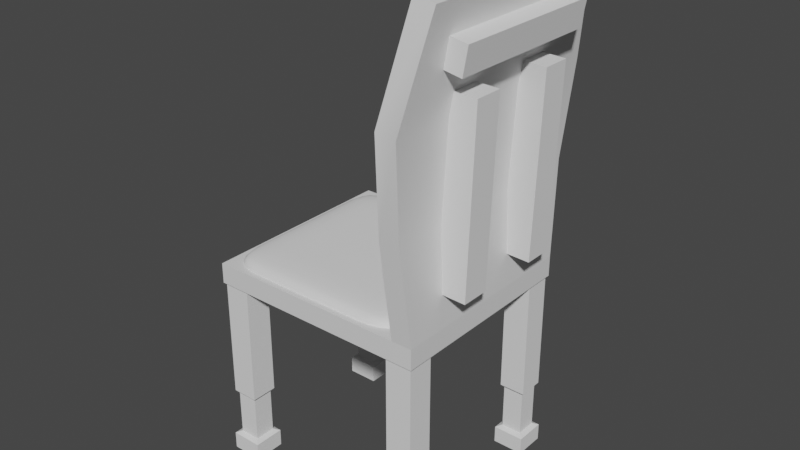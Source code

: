 # Source: chair1.blend  (saved by Blender 2.83.18; exported with 4.5.12 LTS)
import bpy
from mathutils import Matrix  # noqa: F401  (used for matrix-valued properties, if any)

bpy.ops.wm.read_factory_settings(use_empty=True)
scene = bpy.context.scene
scene.name = 'Scene'

# ---- collections
col_collection = bpy.data.collections.new('Collection'); scene.collection.children.link(col_collection)

# ---- materials (node trees are filled in below, after node groups)
mat_material = bpy.data.materials.new('Material')
mat_material.alpha_threshold = 0.0
mat_material.use_transparent_shadow = False
mat_material.line_color = (0.0, 0.0, 0.0, 1.0)

# ---- node groups
ng_auto_smooth = bpy.data.node_groups.new('Auto Smooth', 'GeometryNodeTree')
_s = ng_auto_smooth.interface.new_socket(name='Geometry', in_out='OUTPUT', socket_type='NodeSocketGeometry')
_s = ng_auto_smooth.interface.new_socket(name='Geometry', in_out='INPUT', socket_type='NodeSocketGeometry')
_s = ng_auto_smooth.interface.new_socket(name='Angle', in_out='INPUT', socket_type='NodeSocketFloat')
_s.subtype = 'ANGLE'
_s.min_value = 0.0
_s.max_value = 3.142
ng_auto_smooth.is_modifier = True
_N = ng_auto_smooth.nodes; _L = ng_auto_smooth.links
n0 = _N.new('NodeGroupOutput'); n0.name = 'Group Output'; n0.location = (480, -100)
n1 = _N.new('NodeGroupInput'); n1.name = 'Group Input'; n1.location = (-420, -300)
n2 = _N.new('NodeGroupInput'); n2.name = 'Group Input.001'; n2.location = (-60, -100)
n3 = _N.new('GeometryNodeSetShadeSmooth'); n3.name = 'Set Shade Smooth'; n3.location = (120, -100)
n3.domain = 'EDGE'
n4 = _N.new('GeometryNodeSetShadeSmooth'); n4.name = 'Set Shade Smooth.001'; n4.location = (300, -100)
n5 = _N.new('GeometryNodeInputMeshEdgeAngle'); n5.name = 'Edge Angle'; n5.location = (-420, -220)
n6 = _N.new('GeometryNodeInputEdgeSmooth'); n6.name = 'Is Edge Smooth'; n6.location = (-60, -160)
n7 = _N.new('GeometryNodeInputShadeSmooth'); n7.name = 'Is Face Smooth'; n7.location = (-240, -340)
n8 = _N.new('FunctionNodeBooleanMath'); n8.name = 'Boolean Math'; n8.location = (-60, -220)
n9 = _N.new('FunctionNodeCompare'); n9.name = 'Compare'; n9.location = (-240, -180)
n9.operation = 'LESS_EQUAL'
_L.new(n5.outputs[0], n9.inputs[0])
_L.new(n4.outputs[0], n0.inputs[0])
_L.new(n1.outputs[1], n9.inputs[1])
_L.new(n9.outputs[0], n8.inputs[0])
_L.new(n7.outputs[0], n8.inputs[1])
_L.new(n2.outputs[0], n3.inputs[0])
_L.new(n6.outputs[0], n3.inputs[1])
_L.new(n3.outputs[0], n4.inputs[0])
_L.new(n8.outputs[0], n3.inputs[2])
n0.is_active_output = True

# ---- material node trees
mat_material.use_nodes = True; mat_material.node_tree.nodes.clear()
_N = mat_material.node_tree.nodes; _L = mat_material.node_tree.links
n0 = _N.new('ShaderNodeOutputMaterial'); n0.name = 'Material Output'; n0.location = (300, 300)
n1 = _N.new('ShaderNodeBsdfPrincipled'); n1.name = 'Principled BSDF'; n1.location = (10, 300)
n1.distribution = 'GGX'
n1.subsurface_method = 'BURLEY'
n1.inputs[2].default_value = 0.4
n1.inputs[3].default_value = 1.45
n1.inputs[27].default_value = (0.0, 0.0, 0.0, 1.0)
n1.inputs[28].default_value = 1.0
_L.new(n1.outputs[0], n0.inputs[0])
n0.is_active_output = True

# ---- world
world_world = bpy.data.worlds.new('World'); scene.world = world_world
world_world.use_nodes = True; world_world.node_tree.nodes.clear()
_N = world_world.node_tree.nodes; _L = world_world.node_tree.links
n0 = _N.new('ShaderNodeOutputWorld'); n0.name = 'World Output'; n0.location = (300, 300)
n1 = _N.new('ShaderNodeBackground'); n1.name = 'Background'; n1.location = (10, 300)
n1.inputs[0].default_value = (0.05088, 0.05088, 0.05088, 1.0)
_L.new(n1.outputs[0], n0.inputs[0])
n0.is_active_output = True
world_world.color = (0.05088, 0.05088, 0.05088)
world_world.use_sun_shadow = False
world_world.sun_shadow_jitter_overblur = 0.0

# ---- meshes
me_cube = bpy.data.meshes.new('Cube')
me_cube.from_pydata([(1.0, 1.0, 1.0), (1.0, 1.0, -1.0), (1.0, -1.0, 1.0), (1.0, -1.0, -1.0), (-1.0, 1.0, 1.0), (-1.0, 1.0, -1.0), (-1.0, -1.0, 1.0), (-1.0, -1.0, -1.0), (-0.6548, 0.6548, -1.0), (-0.6548, -0.6548, -1.0), (0.8545, 0.6548, -1.0), (0.8545, -0.6548, -1.0), (-0.6548, 0.6548, -0.02048), (-0.6548, -0.6548, -0.02048), (0.8545, 0.6548, -0.02048), (0.8545, -0.6548, -0.02048), (1.2, 1.0, 1.0), (1.2, 1.0, -1.0), (1.2, -1.0, 1.0), (1.2, -1.0, -1.0)], [], [(0, 4, 6, 2), (3, 2, 6, 7), (7, 6, 4, 5), (3, 7, 9, 11), (2, 3, 19, 18), (5, 4, 0, 1), (10, 11, 15, 14), (7, 5, 8, 9), (1, 3, 11, 10), (5, 1, 10, 8), (12, 14, 15, 13), (8, 10, 14, 12), (11, 9, 13, 15), (9, 8, 12, 13), (17, 16, 18, 19), (1, 0, 16, 17), (3, 1, 17, 19)])
me_cube.polygons.foreach_set('use_smooth', [True] * 17)
_uv = me_cube.uv_layers.new(name='UVMap')
_uv.uv.foreach_set('vector', [0.625, 0.5, 0.875, 0.5, 0.875, 0.75, 0.625, 0.75, 0.375, 0.75, 0.625, 0.75, 0.625, 1.0, 0.375, 1.0, 0.375, 0.0, 0.625, 0.0, 0.625, 0.25, 0.375, 0.25, 0.375, 0.75, 0.375, 1.0, 0.375, 1.0, 0.375, 0.75, 0.625, 0.75, 0.375, 0.75, 0.375, 0.75, 0.625, 0.75, 0.375, 0.25, 0.625, 0.25, 0.625, 0.5, 0.375, 0.5, 0.375, 0.5, 0.375, 0.75, 0.375, 0.75, 0.375, 0.5, 0.375, 0.0, 0.375, 0.25, 0.375, 0.25, 0.375, 0.0, 0.375, 0.5, 0.375, 0.75, 0.375, 0.75, 0.375, 0.5, 0.375, 0.25, 0.375, 0.5, 0.375, 0.5, 0.375, 0.25, 0.125, 0.5, 0.375, 0.5, 0.375, 0.75, 0.125, 0.75, 0.375, 0.25, 0.375, 0.5, 0.375, 0.5, 0.375, 0.25, 0.375, 0.75, 0.375, 1.0, 0.375, 1.0, 0.375, 0.75, 0.375, 0.0, 0.375, 0.25, 0.375, 0.25, 0.375, 0.0, 0.375, 0.5, 0.625, 0.5, 0.625, 0.75, 0.375, 0.75, 0.375, 0.5, 0.625, 0.5, 0.625, 0.5, 0.375, 0.5, 0.375, 0.75, 0.375, 0.5, 0.375, 0.5, 0.375, 0.75])
me_cube.materials.append(mat_material)
me_cube.use_remesh_preserve_volume = False
me_cube.use_remesh_preserve_attributes = False
me_cube.use_mirror_vertex_groups = False
me_cube.update()
me_cube_001 = bpy.data.meshes.new('Cube.001')
me_cube_001.from_pydata([(-1.0, -1.0, -9.558), (-1.0, -1.0, 1.0), (-1.0, 1.0, -9.558), (-1.0, 1.0, 1.0), (1.0, -1.0, -9.558), (1.0, -1.0, 1.0), (1.0, 1.0, -9.558), (1.0, 1.0, 1.0), (-0.7948, -0.7948, -9.811), (-0.7948, 0.7948, -9.811), (0.7948, -0.7948, -9.811), (0.7948, 0.7948, -9.811), (-0.7948, -0.7948, -9.811), (-0.7948, 0.7948, -9.811), (0.7948, -0.7948, -9.811), (0.7948, 0.7948, -9.811), (-0.7948, -0.7948, -13.25), (-0.7948, 0.7948, -13.25), (0.7948, -0.7948, -13.25), (0.7948, 0.7948, -13.25), (-1.184, -1.184, -13.44), (-1.184, 1.184, -13.44), (1.184, -1.184, -13.44), (1.184, 1.184, -13.44), (-1.184, -1.184, -14.75), (-1.184, 1.184, -14.75), (1.184, -1.184, -14.75), (1.184, 1.184, -14.75)], [], [(0, 1, 3, 2), (2, 3, 7, 6), (6, 7, 5, 4), (4, 5, 1, 0), (2, 6, 11, 9), (7, 3, 1, 5), (10, 8, 12, 14), (0, 2, 9, 8), (6, 4, 10, 11), (4, 0, 8, 10), (15, 14, 18, 19), (9, 11, 15, 13), (11, 10, 14, 15), (8, 9, 13, 12), (19, 18, 22, 23), (12, 13, 17, 16), (14, 12, 16, 18), (13, 15, 19, 17), (22, 20, 24, 26), (16, 17, 21, 20), (18, 16, 20, 22), (17, 19, 23, 21), (25, 27, 26, 24), (21, 23, 27, 25), (23, 22, 26, 27), (20, 21, 25, 24)])
_uv = me_cube_001.uv_layers.new(name='UVMap')
_uv.uv.foreach_set('vector', [0.375, 0.0, 0.625, 0.0, 0.625, 0.25, 0.375, 0.25, 0.375, 0.25, 0.625, 0.25, 0.625, 0.5, 0.375, 0.5, 0.375, 0.5, 0.625, 0.5, 0.625, 0.75, 0.375, 0.75, 0.375, 0.75, 0.625, 0.75, 0.625, 1.0, 0.375, 1.0, 0.375, 0.25, 0.375, 0.5, 0.375, 0.5, 0.375, 0.25, 0.625, 0.5, 0.875, 0.5, 0.875, 0.75, 0.625, 0.75, 0.375, 0.75, 0.375, 1.0, 0.375, 1.0, 0.375, 0.75, 0.375, 0.0, 0.375, 0.25, 0.375, 0.25, 0.375, 0.0, 0.375, 0.5, 0.375, 0.75, 0.375, 0.75, 0.375, 0.5, 0.375, 0.75, 0.375, 1.0, 0.375, 1.0, 0.375, 0.75, 0.375, 0.5, 0.375, 0.75, 0.375, 0.75, 0.375, 0.5, 0.375, 0.25, 0.375, 0.5, 0.375, 0.5, 0.375, 0.25, 0.375, 0.5, 0.375, 0.75, 0.375, 0.75, 0.375, 0.5, 0.375, 0.0, 0.375, 0.25, 0.375, 0.25, 0.375, 0.0, 0.375, 0.5, 0.375, 0.75, 0.375, 0.75, 0.375, 0.5, 0.375, 0.0, 0.375, 0.25, 0.375, 0.25, 0.375, 0.0, 0.375, 0.75, 0.375, 1.0, 0.375, 1.0, 0.375, 0.75, 0.375, 0.25, 0.375, 0.5, 0.375, 0.5, 0.375, 0.25, 0.375, 0.75, 0.375, 1.0, 0.375, 1.0, 0.375, 0.75, 0.375, 0.0, 0.375, 0.25, 0.375, 0.25, 0.375, 0.0, 0.375, 0.75, 0.375, 1.0, 0.375, 1.0, 0.375, 0.75, 0.375, 0.25, 0.375, 0.5, 0.375, 0.5, 0.375, 0.25, 0.125, 0.5, 0.375, 0.5, 0.375, 0.75, 0.125, 0.75, 0.375, 0.25, 0.375, 0.5, 0.375, 0.5, 0.375, 0.25, 0.375, 0.5, 0.375, 0.75, 0.375, 0.75, 0.375, 0.5, 0.375, 0.0, 0.375, 0.25, 0.375, 0.25, 0.375, 0.0])
me_cube_001.use_remesh_fix_poles = True
me_cube_001.use_remesh_preserve_attributes = False
me_cube_001.use_mirror_vertex_groups = False
me_cube_001.update()
me_cube_002 = bpy.data.meshes.new('Cube.002')
me_cube_002.from_pydata([(-1.0, -1.0, -9.558), (-1.0, -1.0, 1.0), (-1.0, 1.0, -9.558), (-1.0, 1.0, 1.0), (1.0, -1.0, -9.558), (1.0, -1.0, 1.0), (1.0, 1.0, -9.558), (1.0, 1.0, 1.0), (-0.7948, -0.7948, -9.811), (-0.7948, 0.7948, -9.811), (0.7948, -0.7948, -9.811), (0.7948, 0.7948, -9.811), (-0.7948, -0.7948, -9.811), (-0.7948, 0.7948, -9.811), (0.7948, -0.7948, -9.811), (0.7948, 0.7948, -9.811), (-0.7948, -0.7948, -13.25), (-0.7948, 0.7948, -13.25), (0.7948, -0.7948, -13.25), (0.7948, 0.7948, -13.25), (-1.184, -1.184, -13.44), (-1.184, 1.184, -13.44), (1.184, -1.184, -13.44), (1.184, 1.184, -13.44), (-1.184, -1.184, -14.75), (-1.184, 1.184, -14.75), (1.184, -1.184, -14.75), (1.184, 1.184, -14.75)], [], [(0, 1, 3, 2), (2, 3, 7, 6), (6, 7, 5, 4), (4, 5, 1, 0), (2, 6, 11, 9), (7, 3, 1, 5), (10, 8, 12, 14), (0, 2, 9, 8), (6, 4, 10, 11), (4, 0, 8, 10), (15, 14, 18, 19), (9, 11, 15, 13), (11, 10, 14, 15), (8, 9, 13, 12), (19, 18, 22, 23), (12, 13, 17, 16), (14, 12, 16, 18), (13, 15, 19, 17), (22, 20, 24, 26), (16, 17, 21, 20), (18, 16, 20, 22), (17, 19, 23, 21), (25, 27, 26, 24), (21, 23, 27, 25), (23, 22, 26, 27), (20, 21, 25, 24)])
_uv = me_cube_002.uv_layers.new(name='UVMap')
_uv.uv.foreach_set('vector', [0.375, 0.0, 0.625, 0.0, 0.625, 0.25, 0.375, 0.25, 0.375, 0.25, 0.625, 0.25, 0.625, 0.5, 0.375, 0.5, 0.375, 0.5, 0.625, 0.5, 0.625, 0.75, 0.375, 0.75, 0.375, 0.75, 0.625, 0.75, 0.625, 1.0, 0.375, 1.0, 0.375, 0.25, 0.375, 0.5, 0.375, 0.5, 0.375, 0.25, 0.625, 0.5, 0.875, 0.5, 0.875, 0.75, 0.625, 0.75, 0.375, 0.75, 0.375, 1.0, 0.375, 1.0, 0.375, 0.75, 0.375, 0.0, 0.375, 0.25, 0.375, 0.25, 0.375, 0.0, 0.375, 0.5, 0.375, 0.75, 0.375, 0.75, 0.375, 0.5, 0.375, 0.75, 0.375, 1.0, 0.375, 1.0, 0.375, 0.75, 0.375, 0.5, 0.375, 0.75, 0.375, 0.75, 0.375, 0.5, 0.375, 0.25, 0.375, 0.5, 0.375, 0.5, 0.375, 0.25, 0.375, 0.5, 0.375, 0.75, 0.375, 0.75, 0.375, 0.5, 0.375, 0.0, 0.375, 0.25, 0.375, 0.25, 0.375, 0.0, 0.375, 0.5, 0.375, 0.75, 0.375, 0.75, 0.375, 0.5, 0.375, 0.0, 0.375, 0.25, 0.375, 0.25, 0.375, 0.0, 0.375, 0.75, 0.375, 1.0, 0.375, 1.0, 0.375, 0.75, 0.375, 0.25, 0.375, 0.5, 0.375, 0.5, 0.375, 0.25, 0.375, 0.75, 0.375, 1.0, 0.375, 1.0, 0.375, 0.75, 0.375, 0.0, 0.375, 0.25, 0.375, 0.25, 0.375, 0.0, 0.375, 0.75, 0.375, 1.0, 0.375, 1.0, 0.375, 0.75, 0.375, 0.25, 0.375, 0.5, 0.375, 0.5, 0.375, 0.25, 0.125, 0.5, 0.375, 0.5, 0.375, 0.75, 0.125, 0.75, 0.375, 0.25, 0.375, 0.5, 0.375, 0.5, 0.375, 0.25, 0.375, 0.5, 0.375, 0.75, 0.375, 0.75, 0.375, 0.5, 0.375, 0.0, 0.375, 0.25, 0.375, 0.25, 0.375, 0.0])
me_cube_002.use_remesh_fix_poles = True
me_cube_002.use_remesh_preserve_attributes = False
me_cube_002.use_mirror_vertex_groups = False
me_cube_002.update()
me_cube_003 = bpy.data.meshes.new('Cube.003')
me_cube_003.from_pydata([(-1.0, -1.0, -9.558), (-1.0, -1.0, 1.0), (-1.0, 1.0, -9.558), (-1.0, 1.0, 1.0), (1.0, -1.0, -9.558), (1.0, -1.0, 1.0), (1.0, 1.0, -9.558), (1.0, 1.0, 1.0), (-0.7948, -0.7948, -9.811), (-0.7948, 0.7948, -9.811), (0.7948, -0.7948, -9.811), (0.7948, 0.7948, -9.811), (-0.7948, -0.7948, -9.811), (-0.7948, 0.7948, -9.811), (0.7948, -0.7948, -9.811), (0.7948, 0.7948, -9.811), (-0.7948, -0.7948, -13.25), (-0.7948, 0.7948, -13.25), (0.7948, -0.7948, -13.25), (0.7948, 0.7948, -13.25), (-1.184, -1.184, -13.44), (-1.184, 1.184, -13.44), (1.184, -1.184, -13.44), (1.184, 1.184, -13.44), (-1.184, -1.184, -14.75), (-1.184, 1.184, -14.75), (1.184, -1.184, -14.75), (1.184, 1.184, -14.75)], [], [(0, 1, 3, 2), (2, 3, 7, 6), (6, 7, 5, 4), (4, 5, 1, 0), (2, 6, 11, 9), (7, 3, 1, 5), (10, 8, 12, 14), (0, 2, 9, 8), (6, 4, 10, 11), (4, 0, 8, 10), (15, 14, 18, 19), (9, 11, 15, 13), (11, 10, 14, 15), (8, 9, 13, 12), (19, 18, 22, 23), (12, 13, 17, 16), (14, 12, 16, 18), (13, 15, 19, 17), (22, 20, 24, 26), (16, 17, 21, 20), (18, 16, 20, 22), (17, 19, 23, 21), (25, 27, 26, 24), (21, 23, 27, 25), (23, 22, 26, 27), (20, 21, 25, 24)])
_uv = me_cube_003.uv_layers.new(name='UVMap')
_uv.uv.foreach_set('vector', [0.375, 0.0, 0.625, 0.0, 0.625, 0.25, 0.375, 0.25, 0.375, 0.25, 0.625, 0.25, 0.625, 0.5, 0.375, 0.5, 0.375, 0.5, 0.625, 0.5, 0.625, 0.75, 0.375, 0.75, 0.375, 0.75, 0.625, 0.75, 0.625, 1.0, 0.375, 1.0, 0.375, 0.25, 0.375, 0.5, 0.375, 0.5, 0.375, 0.25, 0.625, 0.5, 0.875, 0.5, 0.875, 0.75, 0.625, 0.75, 0.375, 0.75, 0.375, 1.0, 0.375, 1.0, 0.375, 0.75, 0.375, 0.0, 0.375, 0.25, 0.375, 0.25, 0.375, 0.0, 0.375, 0.5, 0.375, 0.75, 0.375, 0.75, 0.375, 0.5, 0.375, 0.75, 0.375, 1.0, 0.375, 1.0, 0.375, 0.75, 0.375, 0.5, 0.375, 0.75, 0.375, 0.75, 0.375, 0.5, 0.375, 0.25, 0.375, 0.5, 0.375, 0.5, 0.375, 0.25, 0.375, 0.5, 0.375, 0.75, 0.375, 0.75, 0.375, 0.5, 0.375, 0.0, 0.375, 0.25, 0.375, 0.25, 0.375, 0.0, 0.375, 0.5, 0.375, 0.75, 0.375, 0.75, 0.375, 0.5, 0.375, 0.0, 0.375, 0.25, 0.375, 0.25, 0.375, 0.0, 0.375, 0.75, 0.375, 1.0, 0.375, 1.0, 0.375, 0.75, 0.375, 0.25, 0.375, 0.5, 0.375, 0.5, 0.375, 0.25, 0.375, 0.75, 0.375, 1.0, 0.375, 1.0, 0.375, 0.75, 0.375, 0.0, 0.375, 0.25, 0.375, 0.25, 0.375, 0.0, 0.375, 0.75, 0.375, 1.0, 0.375, 1.0, 0.375, 0.75, 0.375, 0.25, 0.375, 0.5, 0.375, 0.5, 0.375, 0.25, 0.125, 0.5, 0.375, 0.5, 0.375, 0.75, 0.125, 0.75, 0.375, 0.25, 0.375, 0.5, 0.375, 0.5, 0.375, 0.25, 0.375, 0.5, 0.375, 0.75, 0.375, 0.75, 0.375, 0.5, 0.375, 0.0, 0.375, 0.25, 0.375, 0.25, 0.375, 0.0])
me_cube_003.use_remesh_fix_poles = True
me_cube_003.use_remesh_preserve_attributes = False
me_cube_003.use_mirror_vertex_groups = False
me_cube_003.update()
me_cube_004 = bpy.data.meshes.new('Cube.004')
me_cube_004.from_pydata([(-1.0, -1.0, -9.558), (-1.0, -1.0, 1.0), (-1.0, 1.0, -9.558), (-1.0, 1.0, 1.0), (1.0, -1.0, -9.558), (1.0, -1.0, 1.0), (1.0, 1.0, -9.558), (1.0, 1.0, 1.0), (-0.7948, -0.7948, -9.811), (-0.7948, 0.7948, -9.811), (0.7948, -0.7948, -9.811), (0.7948, 0.7948, -9.811), (-0.7948, -0.7948, -9.811), (-0.7948, 0.7948, -9.811), (0.7948, -0.7948, -9.811), (0.7948, 0.7948, -9.811), (-0.7948, -0.7948, -13.25), (-0.7948, 0.7948, -13.25), (0.7948, -0.7948, -13.25), (0.7948, 0.7948, -13.25), (-1.184, -1.184, -13.44), (-1.184, 1.184, -13.44), (1.184, -1.184, -13.44), (1.184, 1.184, -13.44), (-1.184, -1.184, -14.75), (-1.184, 1.184, -14.75), (1.184, -1.184, -14.75), (1.184, 1.184, -14.75)], [], [(0, 1, 3, 2), (2, 3, 7, 6), (6, 7, 5, 4), (4, 5, 1, 0), (2, 6, 11, 9), (7, 3, 1, 5), (10, 8, 12, 14), (0, 2, 9, 8), (6, 4, 10, 11), (4, 0, 8, 10), (15, 14, 18, 19), (9, 11, 15, 13), (11, 10, 14, 15), (8, 9, 13, 12), (19, 18, 22, 23), (12, 13, 17, 16), (14, 12, 16, 18), (13, 15, 19, 17), (22, 20, 24, 26), (16, 17, 21, 20), (18, 16, 20, 22), (17, 19, 23, 21), (25, 27, 26, 24), (21, 23, 27, 25), (23, 22, 26, 27), (20, 21, 25, 24)])
_uv = me_cube_004.uv_layers.new(name='UVMap')
_uv.uv.foreach_set('vector', [0.375, 0.0, 0.625, 0.0, 0.625, 0.25, 0.375, 0.25, 0.375, 0.25, 0.625, 0.25, 0.625, 0.5, 0.375, 0.5, 0.375, 0.5, 0.625, 0.5, 0.625, 0.75, 0.375, 0.75, 0.375, 0.75, 0.625, 0.75, 0.625, 1.0, 0.375, 1.0, 0.375, 0.25, 0.375, 0.5, 0.375, 0.5, 0.375, 0.25, 0.625, 0.5, 0.875, 0.5, 0.875, 0.75, 0.625, 0.75, 0.375, 0.75, 0.375, 1.0, 0.375, 1.0, 0.375, 0.75, 0.375, 0.0, 0.375, 0.25, 0.375, 0.25, 0.375, 0.0, 0.375, 0.5, 0.375, 0.75, 0.375, 0.75, 0.375, 0.5, 0.375, 0.75, 0.375, 1.0, 0.375, 1.0, 0.375, 0.75, 0.375, 0.5, 0.375, 0.75, 0.375, 0.75, 0.375, 0.5, 0.375, 0.25, 0.375, 0.5, 0.375, 0.5, 0.375, 0.25, 0.375, 0.5, 0.375, 0.75, 0.375, 0.75, 0.375, 0.5, 0.375, 0.0, 0.375, 0.25, 0.375, 0.25, 0.375, 0.0, 0.375, 0.5, 0.375, 0.75, 0.375, 0.75, 0.375, 0.5, 0.375, 0.0, 0.375, 0.25, 0.375, 0.25, 0.375, 0.0, 0.375, 0.75, 0.375, 1.0, 0.375, 1.0, 0.375, 0.75, 0.375, 0.25, 0.375, 0.5, 0.375, 0.5, 0.375, 0.25, 0.375, 0.75, 0.375, 1.0, 0.375, 1.0, 0.375, 0.75, 0.375, 0.0, 0.375, 0.25, 0.375, 0.25, 0.375, 0.0, 0.375, 0.75, 0.375, 1.0, 0.375, 1.0, 0.375, 0.75, 0.375, 0.25, 0.375, 0.5, 0.375, 0.5, 0.375, 0.25, 0.125, 0.5, 0.375, 0.5, 0.375, 0.75, 0.125, 0.75, 0.375, 0.25, 0.375, 0.5, 0.375, 0.5, 0.375, 0.25, 0.375, 0.5, 0.375, 0.75, 0.375, 0.75, 0.375, 0.5, 0.375, 0.0, 0.375, 0.25, 0.375, 0.25, 0.375, 0.0])
me_cube_004.use_remesh_fix_poles = True
me_cube_004.use_remesh_preserve_attributes = False
me_cube_004.use_mirror_vertex_groups = False
me_cube_004.update()
me_cube_005 = bpy.data.meshes.new('Cube.005')
me_cube_005.from_pydata([(-1.0, -1.0, 1.0), (-1.0, 1.0, 1.0), (1.0, -1.0, 1.0), (1.0, 1.0, 1.0), (-1.0, 0.0, 1.0), (1.0, 0.0, 1.0), (0.0, 1.0, 1.0), (0.0, -1.0, 1.0), (0.0, 0.0, 1.0), (-1.0, 0.5, 1.0), (1.0, 0.5, 1.0), (0.0, 0.5, 1.0), (1.0, -0.4986, 1.0), (-1.0, -0.4986, 1.0), (0.0, -0.4986, 1.0), (0.5, 1.0, 1.0), (0.5, 0.0, 1.0), (0.5, -1.0, 1.0), (0.5, 0.5, 1.0), (0.5, -0.4986, 1.0), (-0.5044, -1.0, 1.0), (-0.5044, 1.0, 1.0), (-0.5044, 0.0, 1.0), (-0.5044, 0.5, 1.0), (-0.5044, -0.4986, 1.0), (-1.0, -1.0, 0.0), (-1.0, 1.0, 0.0), (1.0, 1.0, 0.0), (1.0, -1.0, 0.0), (1.0, 0.0, 0.0), (-1.0, 0.0, 0.0), (0.0, -1.0, 0.0), (0.0, 1.0, 0.0), (1.0, 0.5, 0.0), (-1.0, 0.5, 0.0), (-1.0, -0.4986, 0.0), (1.0, -0.4986, 0.0), (0.5, -1.0, 0.0), (0.5, 1.0, 0.0), (-0.5044, 1.0, 0.0), (-0.5044, -1.0, 0.0)], [], [(34, 9, 1, 26), (38, 15, 3, 27), (36, 12, 2, 28), (40, 20, 0, 25), (24, 13, 0, 20), (23, 9, 4, 22), (33, 10, 5, 29), (35, 13, 4, 30), (18, 11, 8, 16), (19, 14, 7, 17), (37, 17, 7, 31), (39, 21, 6, 32), (15, 6, 11, 18), (27, 3, 10, 33), (21, 1, 9, 23), (30, 4, 9, 34), (16, 8, 14, 19), (25, 0, 13, 35), (22, 4, 13, 24), (29, 5, 12, 36), (5, 16, 19, 12), (3, 15, 18, 10), (28, 2, 17, 37), (12, 19, 17, 2), (10, 18, 16, 5), (32, 6, 15, 38), (8, 22, 24, 14), (6, 21, 23, 11), (26, 1, 21, 39), (11, 23, 22, 8), (14, 24, 20, 7), (31, 7, 20, 40)])
me_cube_005.polygons.foreach_set('use_smooth', [True] * 32)
_uv = me_cube_005.uv_layers.new(name='UVMap')
_uv.uv.foreach_set('vector', [0.5, 0.1875, 0.625, 0.1875, 0.625, 0.25, 0.5, 0.25, 0.5, 0.4375, 0.625, 0.4375, 0.625, 0.5, 0.5, 0.5, 0.5, 0.6873, 0.625, 0.6873, 0.625, 0.75, 0.5, 0.75, 0.5, 0.9381, 0.625, 0.9381, 0.625, 1.0, 0.5, 1.0, 0.8131, 0.6873, 0.875, 0.6873, 0.875, 0.75, 0.8131, 0.75, 0.8131, 0.5625, 0.875, 0.5625, 0.875, 0.625, 0.8131, 0.625, 0.5, 0.5625, 0.625, 0.5625, 0.625, 0.625, 0.5, 0.625, 0.5, 0.06268, 0.625, 0.06268, 0.625, 0.125, 0.5, 0.125, 0.6875, 0.5625, 0.75, 0.5625, 0.75, 0.625, 0.6875, 0.625, 0.6875, 0.6873, 0.75, 0.6873, 0.75, 0.75, 0.6875, 0.75, 0.5, 0.8125, 0.625, 0.8125, 0.625, 0.875, 0.5, 0.875, 0.5, 0.3119, 0.625, 0.3119, 0.625, 0.375, 0.5, 0.375, 0.6875, 0.5, 0.75, 0.5, 0.75, 0.5625, 0.6875, 0.5625, 0.5, 0.5, 0.625, 0.5, 0.625, 0.5625, 0.5, 0.5625, 0.8131, 0.5, 0.875, 0.5, 0.875, 0.5625, 0.8131, 0.5625, 0.5, 0.125, 0.625, 0.125, 0.625, 0.1875, 0.5, 0.1875, 0.6875, 0.625, 0.75, 0.625, 0.75, 0.6873, 0.6875, 0.6873, 0.5, 0.0, 0.625, 0.0, 0.625, 0.06268, 0.5, 0.06268, 0.8131, 0.625, 0.875, 0.625, 0.875, 0.6873, 0.8131, 0.6873, 0.5, 0.625, 0.625, 0.625, 0.625, 0.6873, 0.5, 0.6873, 0.625, 0.625, 0.6875, 0.625, 0.6875, 0.6873, 0.625, 0.6873, 0.625, 0.5, 0.6875, 0.5, 0.6875, 0.5625, 0.625, 0.5625, 0.5, 0.75, 0.625, 0.75, 0.625, 0.8125, 0.5, 0.8125, 0.625, 0.6873, 0.6875, 0.6873, 0.6875, 0.75, 0.625, 0.75, 0.625, 0.5625, 0.6875, 0.5625, 0.6875, 0.625, 0.625, 0.625, 0.5, 0.375, 0.625, 0.375, 0.625, 0.4375, 0.5, 0.4375, 0.75, 0.625, 0.8131, 0.625, 0.8131, 0.6873, 0.75, 0.6873, 0.75, 0.5, 0.8131, 0.5, 0.8131, 0.5625, 0.75, 0.5625, 0.5, 0.25, 0.625, 0.25, 0.625, 0.3119, 0.5, 0.3119, 0.75, 0.5625, 0.8131, 0.5625, 0.8131, 0.625, 0.75, 0.625, 0.75, 0.6873, 0.8131, 0.6873, 0.8131, 0.75, 0.75, 0.75, 0.5, 0.875, 0.625, 0.875, 0.625, 0.9381, 0.5, 0.9381])
me_cube_005.use_remesh_fix_poles = True
me_cube_005.use_remesh_preserve_attributes = False
me_cube_005.use_mirror_vertex_groups = False
me_cube_005.update()
me_cube_006 = bpy.data.meshes.new('Cube.006')
me_cube_006.from_pydata([(-1.265, 0.4027, -16.63), (-1.265, 0.4027, -3.411), (-1.265, 0.7591, -16.63), (-1.265, 0.7591, -3.411), (1.265, 0.4027, -16.63), (1.265, 0.4027, -3.411), (1.265, 0.7591, -16.63), (1.265, 0.7591, -3.411), (-1.265, -0.7591, -16.63), (-1.265, -0.7591, -3.411), (-1.265, -0.4027, -16.63), (-1.265, -0.4027, -3.411), (1.265, -0.7591, -16.63), (1.265, -0.7591, -3.411), (1.265, -0.4027, -16.63), (1.265, -0.4027, -3.411)], [], [(0, 1, 3, 2), (2, 3, 7, 6), (6, 7, 5, 4), (4, 5, 1, 0), (2, 6, 4, 0), (7, 3, 1, 5), (8, 9, 11, 10), (10, 11, 15, 14), (14, 15, 13, 12), (12, 13, 9, 8), (10, 14, 12, 8), (15, 11, 9, 13)])
_uv = me_cube_006.uv_layers.new(name='UVMap')
_uv.uv.foreach_set('vector', [0.375, 0.0, 0.625, 0.0, 0.625, 0.25, 0.375, 0.25, 0.375, 0.25, 0.625, 0.25, 0.625, 0.5, 0.375, 0.5, 0.375, 0.5, 0.625, 0.5, 0.625, 0.75, 0.375, 0.75, 0.375, 0.75, 0.625, 0.75, 0.625, 1.0, 0.375, 1.0, 0.125, 0.5, 0.375, 0.5, 0.375, 0.75, 0.125, 0.75, 0.625, 0.5, 0.875, 0.5, 0.875, 0.75, 0.625, 0.75, 0.375, 0.0, 0.625, 0.0, 0.625, 0.25, 0.375, 0.25, 0.375, 0.25, 0.625, 0.25, 0.625, 0.5, 0.375, 0.5, 0.375, 0.5, 0.625, 0.5, 0.625, 0.75, 0.375, 0.75, 0.375, 0.75, 0.625, 0.75, 0.625, 1.0, 0.375, 1.0, 0.125, 0.5, 0.375, 0.5, 0.375, 0.75, 0.125, 0.75, 0.625, 0.5, 0.875, 0.5, 0.875, 0.75, 0.625, 0.75])
me_cube_006.use_remesh_fix_poles = True
me_cube_006.use_remesh_preserve_attributes = False
me_cube_006.use_mirror_vertex_groups = False
me_cube_006.update()
me_cube_009 = bpy.data.meshes.new('Cube.009')
me_cube_009.from_pydata([(-1.0, -1.0, -1.0), (-1.0, -1.0, 1.0), (-1.0, 1.0, -1.0), (-1.0, 1.0, 1.0), (1.0, -1.0, -1.0), (1.0, -1.0, 1.0), (1.0, 1.0, -1.0), (1.0, 1.0, 1.0)], [], [(0, 1, 3, 2), (2, 3, 7, 6), (6, 7, 5, 4), (4, 5, 1, 0), (2, 6, 4, 0), (7, 3, 1, 5)])
_uv = me_cube_009.uv_layers.new(name='UVMap')
_uv.uv.foreach_set('vector', [0.375, 0.0, 0.625, 0.0, 0.625, 0.25, 0.375, 0.25, 0.375, 0.25, 0.625, 0.25, 0.625, 0.5, 0.375, 0.5, 0.375, 0.5, 0.625, 0.5, 0.625, 0.75, 0.375, 0.75, 0.375, 0.75, 0.625, 0.75, 0.625, 1.0, 0.375, 1.0, 0.125, 0.5, 0.375, 0.5, 0.375, 0.75, 0.125, 0.75, 0.625, 0.5, 0.875, 0.5, 0.875, 0.75, 0.625, 0.75])
me_cube_009.use_remesh_fix_poles = True
me_cube_009.use_remesh_preserve_attributes = False
me_cube_009.use_mirror_vertex_groups = False
me_cube_009.update()
me_cube_010 = bpy.data.meshes.new('Cube.010')
me_cube_010.from_pydata([(1.0, 1.0, 1.0), (1.0, -1.0, 1.0), (1.2, 1.0, 1.0), (1.2, -1.0, 1.0), (1.207, 1.0, 29.75), (1.207, -1.0, 29.75), (1.399, 1.0, 29.2), (1.399, -1.0, 29.2), (1.213, 1.197, 19.46), (1.213, -1.197, 19.46), (1.015, -1.197, 19.69), (1.015, 1.197, 19.69), (1.161, -1.098, 10.3), (0.9606, -1.098, 10.3), (0.9606, 1.098, 10.3), (1.161, 1.098, 10.3)], [], [(9, 8, 6, 7), (4, 5, 7, 6), (10, 9, 7, 5), (11, 10, 5, 4), (8, 11, 4, 6), (15, 14, 11, 8), (14, 13, 10, 11), (13, 12, 9, 10), (12, 15, 8, 9), (3, 2, 15, 12), (1, 3, 12, 13), (0, 1, 13, 14), (2, 0, 14, 15)])
me_cube_010.polygons.foreach_set('use_smooth', [True] * 13)
_uv = me_cube_010.uv_layers.new(name='UVMap')
_uv.uv.foreach_set('vector', [0.625, 0.75, 0.625, 0.5, 0.625, 0.5, 0.625, 0.75, 0.625, 0.5, 0.625, 0.75, 0.625, 0.75, 0.625, 0.5, 0.625, 0.75, 0.625, 0.75, 0.625, 0.75, 0.625, 0.75, 0.625, 0.5, 0.625, 0.75, 0.625, 0.75, 0.625, 0.5, 0.625, 0.5, 0.625, 0.5, 0.625, 0.5, 0.625, 0.5, 0.625, 0.5, 0.625, 0.5, 0.625, 0.5, 0.625, 0.5, 0.625, 0.5, 0.625, 0.75, 0.625, 0.75, 0.625, 0.5, 0.625, 0.75, 0.625, 0.75, 0.625, 0.75, 0.625, 0.75, 0.625, 0.75, 0.625, 0.5, 0.625, 0.5, 0.625, 0.75, 0.625, 0.75, 0.625, 0.5, 0.625, 0.5, 0.625, 0.75, 0.625, 0.75, 0.625, 0.75, 0.625, 0.75, 0.625, 0.75, 0.625, 0.5, 0.625, 0.75, 0.625, 0.75, 0.625, 0.5, 0.625, 0.5, 0.625, 0.5, 0.625, 0.5, 0.625, 0.5])
me_cube_010.materials.append(mat_material)
me_cube_010.use_remesh_preserve_volume = False
me_cube_010.use_remesh_preserve_attributes = False
me_cube_010.use_mirror_vertex_groups = False
me_cube_010.update()

# ---- objects
ob_cube = bpy.data.objects.new('Cube', me_cube)
ob_cube_001 = bpy.data.objects.new('Cube.001', me_cube_001)
ob_cube_002 = bpy.data.objects.new('Cube.002', me_cube_002)
ob_cube_003 = bpy.data.objects.new('Cube.003', me_cube_003)
ob_cube_004 = bpy.data.objects.new('Cube.004', me_cube_004)
ob_cube_005 = bpy.data.objects.new('Cube.005', me_cube_005)
ob_cube_006 = bpy.data.objects.new('Cube.006', me_cube_006)
ob_cube_007 = bpy.data.objects.new('Cube.007', me_cube_009)
ob_cube_008 = bpy.data.objects.new('Cube.008', me_cube_010)

# ---- transforms, parenting, visibility, modifiers, constraints
ob_cube.location = (0.0, 0.0, 0.0)
ob_cube.scale = (1.0, 1.0, 0.1)
ob_cube.lock_rotations_4d = False
ob_cube.empty_display_type = 'ARROWS'
ob_cube.lineart.crease_threshold = 0.0
_m = ob_cube.modifiers.new('Boolean', 'BOOLEAN')
_m.object = ob_cube_006
_m.solver = 'FAST'
_m = ob_cube.modifiers.new('Boolean.001', 'BOOLEAN')
_m.object = ob_cube_007
_m.solver = 'FAST'
_m = ob_cube.modifiers.new('Auto Smooth', 'NODES')
_m.node_group = ng_auto_smooth
_gi = [s.identifier for s in ng_auto_smooth.interface.items_tree if s.item_type == 'SOCKET' and s.in_out == 'INPUT']
_m[_gi[1]] = 0.2182  # Angle
ob_cube_001.location = (1.05, -0.85, -0.05)
ob_cube_001.scale = (0.1298, 0.1298, 0.1298)
ob_cube_001.lineart.crease_threshold = 0.0
ob_cube_002.location = (-0.85, -0.85, -0.05)
ob_cube_002.scale = (0.1298, 0.1298, 0.1298)
ob_cube_002.lineart.crease_threshold = 0.0
ob_cube_003.location = (-0.85, 0.85, -0.05)
ob_cube_003.scale = (0.1298, 0.1298, 0.1298)
ob_cube_003.lineart.crease_threshold = 0.0
ob_cube_004.location = (1.05, 0.85, -0.05)
ob_cube_004.scale = (0.1298, 0.1298, 0.1298)
ob_cube_004.lineart.crease_threshold = 0.0
ob_cube_005.location = (0.0, 0.0, 0.06836)
ob_cube_005.scale = (0.9448, 0.9448, 0.1237)
ob_cube_005.lineart.crease_threshold = 0.0
_m = ob_cube_005.modifiers.new('Subdivision', 'SUBSURF')
_m.uv_smooth = 'PRESERVE_CORNERS'
_m = ob_cube_005.modifiers.new('Decimate', 'DECIMATE')
_m.ratio = 0.2
ob_cube_006.location = (1.142, -1.146e-08, 2.611)
ob_cube_006.rotation_euler = (7.348e-11, 0.03307, 4.444e-09)
ob_cube_006.scale = (0.2708, 0.7742, 0.132)
ob_cube_006.lineart.crease_threshold = 0.0
ob_cube_007.location = (1.221, -3.194e-10, 2.528)
ob_cube_007.rotation_euler = (2.187e-09, 0.1792, 2.434e-08)
ob_cube_007.scale = (0.2708, 0.7742, 0.132)
ob_cube_007.lineart.crease_threshold = 0.0
ob_cube_008.location = (0.0, 0.0, 0.0)
ob_cube_008.scale = (1.0, 1.0, 0.1)
ob_cube_008.lock_rotations_4d = False
ob_cube_008.empty_display_type = 'ARROWS'
ob_cube_008.lineart.crease_threshold = 0.0
_m = ob_cube_008.modifiers.new('Boolean', 'BOOLEAN')
_m.object = ob_cube_006
_m.solver = 'FAST'
_m = ob_cube_008.modifiers.new('Boolean.001', 'BOOLEAN')
_m.object = ob_cube_007
_m.solver = 'FAST'
_m = ob_cube_008.modifiers.new('Auto Smooth', 'NODES')
_m.node_group = ng_auto_smooth
_gi = [s.identifier for s in ng_auto_smooth.interface.items_tree if s.item_type == 'SOCKET' and s.in_out == 'INPUT']
_m[_gi[1]] = 0.2182  # Angle

# ---- collection membership
col_collection.objects.link(ob_cube)
col_collection.objects.link(ob_cube_001)
col_collection.objects.link(ob_cube_002)
col_collection.objects.link(ob_cube_003)
col_collection.objects.link(ob_cube_004)
col_collection.objects.link(ob_cube_005)
col_collection.objects.link(ob_cube_006)
col_collection.objects.link(ob_cube_007)
col_collection.objects.link(ob_cube_008)

# ---- scene / render settings (as saved in the file)
scene.frame_start = 1; scene.frame_end = 250; scene.frame_set(1)
scene.render.engine = 'BLENDER_EEVEE_NEXT'
scene.cycles.use_denoising = False
scene.cycles.samples = 128
scene.cycles.sampling_pattern = 'TABULATED_SOBOL'
scene.cycles.use_adaptive_sampling = False
scene.cycles.use_light_tree = False
scene.view_settings.view_transform = 'Filmic'
bpy.context.view_layer.update()

# ---- added for rendering (the .blend has no active camera and no usable light): camera, sun
cam_auto = bpy.data.cameras.new('AutoCamera')
cam_auto.lens = 50.0
cam_auto.sensor_width = 36.0
cam_auto.clip_end = 1000.0
ob_auto_camera = bpy.data.objects.new('AutoCamera', cam_auto)
scene.collection.objects.link(ob_auto_camera)
ob_auto_camera.location = (5.83963, -6.70289, 4.9745)
ob_auto_camera.rotation_euler = (1.09748, -7.21219e-08, 0.694738)
scene.camera = ob_auto_camera
light_auto_sun = bpy.data.lights.new('AutoSun', 'SUN')
light_auto_sun.energy = 3.0
light_auto_sun.angle = 0.0523599
ob_auto_sun = bpy.data.objects.new('AutoSun', light_auto_sun)
scene.collection.objects.link(ob_auto_sun)
ob_auto_sun.rotation_euler = (0.872665, 0.174533, 0.523599)
bpy.context.view_layer.update()
